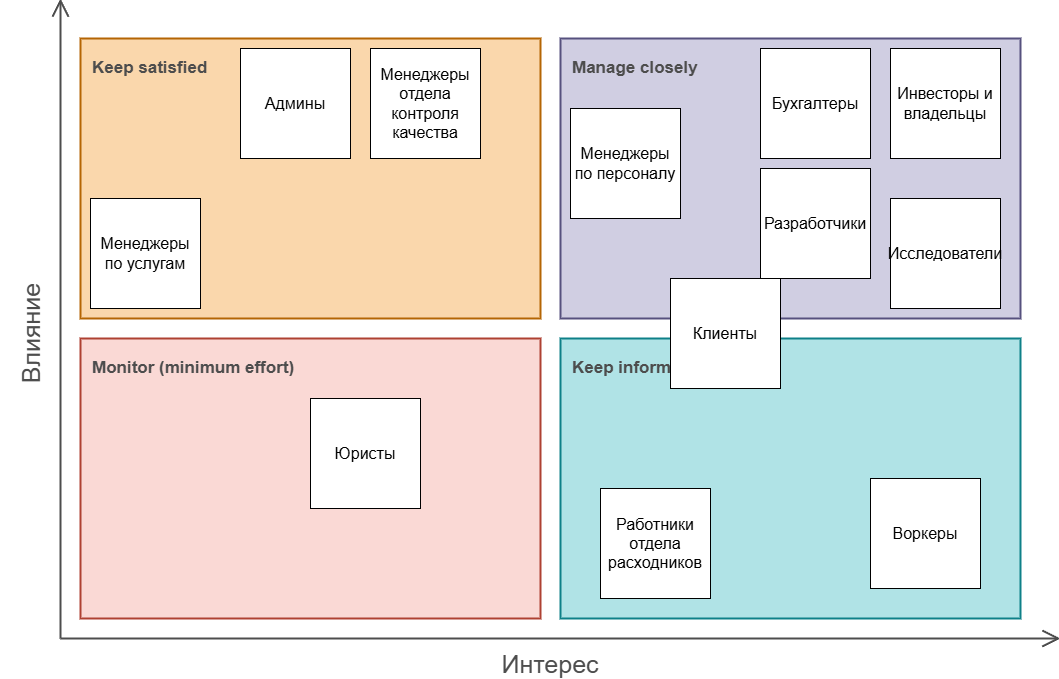

The diagram above was exported from draw.io. Its source (the exported page's mxGraphModel, read from the mxfile embedded in the PNG):
<mxGraphModel dx="1140" dy="1613" grid="1" gridSize="10" guides="1" tooltips="1" connect="1" arrows="1" fold="1" page="0" pageScale="1" pageWidth="827" pageHeight="1169" math="0" shadow="0">
  <root>
    <mxCell id="0" />
    <mxCell id="1" parent="0" />
    <mxCell id="qkPcKTkKQ3JRRRpZGWar-4" value="Monitor (minimum effort)" style="rounded=0;whiteSpace=wrap;html=1;hachureGap=4;strokeWidth=2;verticalAlign=top;labelPosition=center;verticalLabelPosition=middle;align=left;spacingLeft=10;fontSize=17;spacingTop=13;fillColor=#fad9d5;strokeColor=#ae4132;fontStyle=1;fontColor=#4D4D4D;" parent="1" vertex="1">
      <mxGeometry x="-220" y="60" width="460" height="280" as="geometry" />
    </mxCell>
    <mxCell id="qkPcKTkKQ3JRRRpZGWar-6" value="Keep informed" style="rounded=0;whiteSpace=wrap;html=1;hachureGap=4;strokeWidth=2;verticalAlign=top;labelPosition=center;verticalLabelPosition=middle;align=left;spacingLeft=10;fontSize=17;spacingTop=13;fillColor=#b0e3e6;strokeColor=#0e8088;fontStyle=1;fontColor=#4D4D4D;" parent="1" vertex="1">
      <mxGeometry x="260" y="60" width="460" height="280" as="geometry" />
    </mxCell>
    <mxCell id="qkPcKTkKQ3JRRRpZGWar-7" value="Manage closely" style="rounded=0;whiteSpace=wrap;html=1;hachureGap=4;strokeWidth=2;verticalAlign=top;labelPosition=center;verticalLabelPosition=middle;align=left;spacingLeft=10;fontSize=17;spacingTop=13;fillColor=#d0cee2;strokeColor=#56517e;fontStyle=1;fontColor=#4D4D4D;" parent="1" vertex="1">
      <mxGeometry x="260" y="-240" width="460" height="280" as="geometry" />
    </mxCell>
    <mxCell id="qkPcKTkKQ3JRRRpZGWar-8" value="Keep satisfied" style="rounded=0;whiteSpace=wrap;html=1;hachureGap=4;strokeWidth=2;verticalAlign=top;labelPosition=center;verticalLabelPosition=middle;align=left;spacingLeft=10;fontSize=17;spacingTop=13;fillColor=#fad7ac;strokeColor=#b46504;fontStyle=1;fontColor=#4D4D4D;" parent="1" vertex="1">
      <mxGeometry x="-220" y="-240" width="460" height="280" as="geometry" />
    </mxCell>
    <mxCell id="qkPcKTkKQ3JRRRpZGWar-10" value="Интерес" style="text;strokeColor=none;fillColor=none;html=1;align=center;verticalAlign=middle;whiteSpace=wrap;rounded=0;hachureGap=4;fontSize=25;fontColor=#4D4D4D;" parent="1" vertex="1">
      <mxGeometry x="220" y="370" width="60" height="30" as="geometry" />
    </mxCell>
    <mxCell id="qkPcKTkKQ3JRRRpZGWar-11" value="Влияние" style="text;strokeColor=none;fillColor=none;html=1;align=center;verticalAlign=middle;whiteSpace=wrap;rounded=0;hachureGap=4;horizontal=0;fontSize=25;fontColor=#4D4D4D;" parent="1" vertex="1">
      <mxGeometry x="-300" y="40" width="60" height="30" as="geometry" />
    </mxCell>
    <mxCell id="qkPcKTkKQ3JRRRpZGWar-1" value="" style="edgeStyle=none;orthogonalLoop=1;jettySize=auto;html=1;rounded=0;endArrow=open;startSize=14;endSize=14;sourcePerimeterSpacing=8;targetPerimeterSpacing=8;curved=1;strokeColor=#4D4D4D;strokeWidth=2;" parent="1" edge="1">
      <mxGeometry width="120" relative="1" as="geometry">
        <mxPoint x="-240" y="360" as="sourcePoint" />
        <mxPoint x="760" y="360" as="targetPoint" />
        <Array as="points" />
      </mxGeometry>
    </mxCell>
    <mxCell id="qkPcKTkKQ3JRRRpZGWar-2" value="" style="edgeStyle=none;orthogonalLoop=1;jettySize=auto;html=1;rounded=0;endArrow=open;startSize=14;endSize=14;sourcePerimeterSpacing=8;targetPerimeterSpacing=8;curved=1;strokeColor=#4D4D4D;strokeWidth=2;" parent="1" edge="1">
      <mxGeometry width="120" relative="1" as="geometry">
        <mxPoint x="-240" y="360" as="sourcePoint" />
        <mxPoint x="-240" y="-280" as="targetPoint" />
        <Array as="points" />
      </mxGeometry>
    </mxCell>
    <mxCell id="wMA311YrXsGz7N55chMZ-1" value="&lt;font style=&quot;font-size: 16px;&quot;&gt;Клиенты&lt;/font&gt;" style="whiteSpace=wrap;html=1;aspect=fixed;" vertex="1" parent="1">
      <mxGeometry x="370" width="110" height="110" as="geometry" />
    </mxCell>
    <mxCell id="wMA311YrXsGz7N55chMZ-2" value="&lt;font style=&quot;font-size: 16px;&quot;&gt;Инвесторы и владельцы&lt;/font&gt;" style="whiteSpace=wrap;html=1;aspect=fixed;" vertex="1" parent="1">
      <mxGeometry x="590" y="-230" width="110" height="110" as="geometry" />
    </mxCell>
    <mxCell id="wMA311YrXsGz7N55chMZ-3" value="&lt;font style=&quot;font-size: 16px;&quot;&gt;Админы&lt;/font&gt;" style="whiteSpace=wrap;html=1;aspect=fixed;" vertex="1" parent="1">
      <mxGeometry x="-60" y="-230" width="110" height="110" as="geometry" />
    </mxCell>
    <mxCell id="wMA311YrXsGz7N55chMZ-4" value="&lt;font style=&quot;font-size: 16px;&quot;&gt;Юристы&lt;/font&gt;" style="whiteSpace=wrap;html=1;aspect=fixed;" vertex="1" parent="1">
      <mxGeometry x="10" y="120" width="110" height="110" as="geometry" />
    </mxCell>
    <mxCell id="wMA311YrXsGz7N55chMZ-5" value="&lt;font style=&quot;font-size: 16px;&quot;&gt;Исследователи&lt;/font&gt;" style="whiteSpace=wrap;html=1;aspect=fixed;" vertex="1" parent="1">
      <mxGeometry x="590" y="-80" width="110" height="110" as="geometry" />
    </mxCell>
    <mxCell id="wMA311YrXsGz7N55chMZ-6" value="&lt;font style=&quot;font-size: 16px;&quot;&gt;Бухгалтеры&lt;/font&gt;" style="whiteSpace=wrap;html=1;aspect=fixed;" vertex="1" parent="1">
      <mxGeometry x="460" y="-230" width="110" height="110" as="geometry" />
    </mxCell>
    <mxCell id="wMA311YrXsGz7N55chMZ-7" value="&lt;font style=&quot;font-size: 16px;&quot;&gt;Воркеры&lt;/font&gt;" style="whiteSpace=wrap;html=1;aspect=fixed;" vertex="1" parent="1">
      <mxGeometry x="570" y="200" width="110" height="110" as="geometry" />
    </mxCell>
    <mxCell id="wMA311YrXsGz7N55chMZ-8" value="&lt;font style=&quot;font-size: 16px;&quot;&gt;Работники отдела расходников&lt;/font&gt;" style="whiteSpace=wrap;html=1;aspect=fixed;" vertex="1" parent="1">
      <mxGeometry x="300" y="210" width="110" height="110" as="geometry" />
    </mxCell>
    <mxCell id="wMA311YrXsGz7N55chMZ-9" value="&lt;font style=&quot;font-size: 16px;&quot;&gt;Разработчики&lt;/font&gt;" style="whiteSpace=wrap;html=1;aspect=fixed;" vertex="1" parent="1">
      <mxGeometry x="460" y="-110" width="110" height="110" as="geometry" />
    </mxCell>
    <mxCell id="wMA311YrXsGz7N55chMZ-10" value="&lt;font style=&quot;font-size: 16px;&quot;&gt;Менеджеры по персоналу&lt;/font&gt;" style="whiteSpace=wrap;html=1;aspect=fixed;" vertex="1" parent="1">
      <mxGeometry x="270" y="-170" width="110" height="110" as="geometry" />
    </mxCell>
    <mxCell id="wMA311YrXsGz7N55chMZ-11" value="&lt;font style=&quot;font-size: 16px;&quot;&gt;Менеджеры отдела контроля качества&lt;/font&gt;" style="whiteSpace=wrap;html=1;aspect=fixed;" vertex="1" parent="1">
      <mxGeometry x="70" y="-230" width="110" height="110" as="geometry" />
    </mxCell>
    <mxCell id="wMA311YrXsGz7N55chMZ-12" value="&lt;font style=&quot;font-size: 16px;&quot;&gt;Менеджеры по услугам&lt;/font&gt;" style="whiteSpace=wrap;html=1;aspect=fixed;" vertex="1" parent="1">
      <mxGeometry x="-210" y="-80" width="110" height="110" as="geometry" />
    </mxCell>
  </root>
</mxGraphModel>